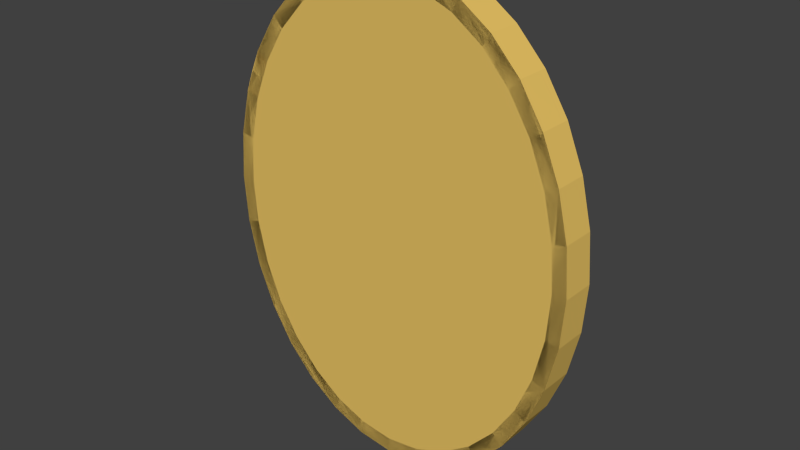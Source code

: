 # Source: Muntje.blend  (saved by Blender 2.76.0; exported with 4.5.12 LTS)
import bpy
from mathutils import Matrix  # noqa: F401  (used for matrix-valued properties, if any)

bpy.ops.wm.read_factory_settings(use_empty=True)
scene = bpy.context.scene
scene.name = 'Scene'

# ---- collections
col_collection_1 = bpy.data.collections.new('Collection 1'); scene.collection.children.link(col_collection_1)

# ---- materials (node trees are filled in below, after node groups)
mat_material_001 = bpy.data.materials.new('Material.001')
mat_material_001.alpha_threshold = 0.0
mat_material_001.use_transparent_shadow = False
mat_material_001.diffuse_color = (0.8, 0.541, 0.1283, 1.0)
mat_material_001.roughness = 0.5

# ---- material node trees

# ---- world
world_world = bpy.data.worlds.new('World'); scene.world = world_world
world_world.color = (0.05088, 0.05088, 0.05088)
world_world.use_sun_shadow = False
world_world.sun_shadow_jitter_overblur = 0.0
world_world.cycles.sampling_method = 'MANUAL'
world_world.cycles.sample_map_resolution = 256

# ---- meshes
me_cylinder_004 = bpy.data.meshes.new('Cylinder.004')
me_cylinder_004.from_pydata([(0.0, 1.331, -0.06), (0.0, 1.331, 0.06), (0.1951, 1.305, -0.06), (0.1951, 1.305, 0.06), (0.3827, 1.23, -0.06), (0.3827, 1.23, 0.06), (0.5556, 1.107, -0.06), (0.5556, 1.107, 0.06), (0.7071, 0.9412, -0.06), (0.7071, 0.9412, 0.06), (0.8315, 0.7395, -0.06), (0.8315, 0.7395, 0.06), (0.9239, 0.5094, -0.06), (0.9239, 0.5094, 0.06), (0.9808, 0.2597, -0.06), (0.9808, 0.2597, 0.06), (1.0, -4.072e-09, -0.06), (1.0, -5.809e-09, 0.06), (0.9808, -0.2597, -0.06), (0.9808, -0.2597, 0.06), (0.9239, -0.5094, -0.06), (0.9239, -0.5094, 0.06), (0.8315, -0.7395, -0.06), (0.8315, -0.7395, 0.06), (0.7071, -0.9412, -0.06), (0.7071, -0.9412, 0.06), (0.5556, -1.107, -0.06), (0.5556, -1.107, 0.06), (0.3827, -1.23, -0.06), (0.3827, -1.23, 0.06), (0.1951, -1.305, -0.06), (0.1951, -1.305, 0.06), (-3.258e-07, -1.331, -0.06), (-3.258e-07, -1.331, 0.06), (-0.1951, -1.305, -0.06), (-0.1951, -1.305, 0.06), (-0.3827, -1.23, -0.06), (-0.3827, -1.23, 0.06), (-0.5556, -1.107, -0.06), (-0.5556, -1.107, 0.06), (-0.7071, -0.9412, -0.06), (-0.7071, -0.9412, 0.06), (-0.8315, -0.7395, -0.06), (-0.8315, -0.7395, 0.06), (-0.9239, -0.5094, -0.06), (-0.9239, -0.5094, 0.06), (-0.9808, -0.2597, -0.06), (-0.9808, -0.2597, 0.06), (-1.0, 1.181e-06, -0.06), (-1.0, 1.179e-06, 0.06), (-0.9808, 0.2597, -0.06), (-0.9808, 0.2597, 0.06), (-0.9239, 0.5094, -0.06), (-0.9239, 0.5094, 0.06), (-0.8315, 0.7395, -0.06), (-0.8315, 0.7395, 0.06), (-0.7071, 0.9412, -0.06), (-0.7071, 0.9412, 0.06), (-0.5556, 1.107, -0.06), (-0.5556, 1.107, 0.06), (-0.3827, 1.23, -0.06), (-0.3827, 1.23, 0.06), (-0.1951, 1.305, -0.06), (-0.1951, 1.305, 0.06), (0.0, 1.331, 0.1011), (0.1951, 1.305, 0.1011), (0.3827, 1.23, 0.1011), (0.5556, 1.107, 0.1011), (0.7071, 0.9412, 0.1011), (0.8315, 0.7395, 0.1011), (0.9239, 0.5094, 0.1011), (0.9808, 0.2597, 0.1011), (1.0, -5.351e-09, 0.1011), (0.9808, -0.2597, 0.1011), (0.9239, -0.5094, 0.1011), (0.8315, -0.7395, 0.1011), (0.7071, -0.9412, 0.1011), (0.5556, -1.107, 0.1011), (0.3827, -1.23, 0.1011), (0.1951, -1.305, 0.1011), (-3.258e-07, -1.331, 0.1011), (-0.1951, -1.305, 0.1011), (-0.3827, -1.23, 0.1011), (-0.5556, -1.107, 0.1011), (-0.7071, -0.9412, 0.1011), (-0.8315, -0.7395, 0.1011), (-0.9239, -0.5094, 0.1011), (-0.9808, -0.2597, 0.1011), (-1.0, 1.179e-06, 0.1011), (-0.9808, 0.2597, 0.1011), (-0.9239, 0.5094, 0.1011), (-0.8315, 0.7395, 0.1011), (-0.7071, 0.9412, 0.1011), (-0.5556, 1.107, 0.1011), (-0.3827, 1.23, 0.1011), (-0.1951, 1.305, 0.1011), (-9.449e-09, 1.417, 0.1011), (0.2106, 1.39, 0.1011), (0.4131, 1.309, 0.1011), (0.5998, 1.178, 0.1011), (0.7634, 1.002, 0.1011), (0.8976, 0.7871, 0.1011), (0.9974, 0.5422, 0.1011), (1.059, 0.2764, 0.1011), (1.08, -2.731e-08, 0.1011), (1.059, -0.2764, 0.1011), (0.9974, -0.5422, 0.1011), (0.8976, -0.7871, 0.1011), (0.7634, -1.002, 0.1011), (0.5998, -1.178, 0.1011), (0.4131, -1.309, 0.1011), (0.2106, -1.39, 0.1011), (-3.612e-07, -1.417, 0.1011), (-0.2106, -1.39, 0.1011), (-0.4131, -1.309, 0.1011), (-0.5998, -1.178, 0.1011), (-0.7634, -1.002, 0.1011), (-0.8976, -0.7871, 0.1011), (-0.9974, -0.5422, 0.1011), (-1.059, -0.2764, 0.1011), (-1.08, 1.234e-06, 0.1011), (-1.059, 0.2764, 0.1011), (-0.9974, 0.5422, 0.1011), (-0.8976, 0.7871, 0.1011), (-0.7634, 1.002, 0.1011), (-0.5998, 1.178, 0.1011), (-0.4131, 1.309, 0.1011), (-0.2106, 1.39, 0.1011), (-4.163e-17, 1.331, -0.09422), (0.1951, 1.305, -0.09422), (0.3827, 1.23, -0.09422), (0.5556, 1.107, -0.09422), (0.7071, 0.9412, -0.09422), (0.8315, 0.7395, -0.09422), (0.9239, 0.5094, -0.09422), (0.9808, 0.2597, -0.09422), (1.0, -4.454e-09, -0.09422), (0.9808, -0.2597, -0.09422), (0.9239, -0.5094, -0.09422), (0.8315, -0.7395, -0.09422), (0.7071, -0.9412, -0.09422), (0.5556, -1.107, -0.09422), (0.3827, -1.23, -0.09422), (0.1951, -1.305, -0.09422), (-3.258e-07, -1.331, -0.09422), (-0.1951, -1.305, -0.09422), (-0.3827, -1.23, -0.09422), (-0.5556, -1.107, -0.09422), (-0.7071, -0.9412, -0.09422), (-0.8315, -0.7395, -0.09422), (-0.9239, -0.5094, -0.09422), (-0.9808, -0.2597, -0.09422), (-1.0, 1.18e-06, -0.09422), (-0.9808, 0.2597, -0.09422), (-0.9239, 0.5094, -0.09422), (-0.8315, 0.7395, -0.09422), (-0.7071, 0.9412, -0.09422), (-0.5556, 1.107, -0.09422), (-0.3827, 1.23, -0.09422), (-0.1951, 1.305, -0.09422), (-9.942e-09, 1.417, -0.09422), (0.2114, 1.389, -0.09422), (0.4147, 1.309, -0.09422), (0.6021, 1.178, -0.09422), (0.7663, 1.002, -0.09422), (0.9011, 0.7871, -0.09422), (1.001, 0.5421, -0.09422), (1.063, 0.2764, -0.09422), (1.084, -2.632e-08, -0.09422), (1.063, -0.2764, -0.09422), (1.001, -0.5421, -0.09422), (0.9011, -0.7871, -0.09422), (0.7663, -1.002, -0.09422), (0.6021, -1.178, -0.09422), (0.4147, -1.309, -0.09422), (0.2114, -1.389, -0.09422), (-3.631e-07, -1.417, -0.09422), (-0.2114, -1.389, -0.09422), (-0.4147, -1.309, -0.09422), (-0.6021, -1.178, -0.09422), (-0.7663, -1.002, -0.09422), (-0.9011, -0.7871, -0.09422), (-1.001, -0.5421, -0.09422), (-1.063, -0.2764, -0.09422), (-1.084, 1.235e-06, -0.09422), (-1.063, 0.2764, -0.09422), (-1.001, 0.5421, -0.09422), (-0.9011, 0.7871, -0.09422), (-0.7663, 1.002, -0.09422), (-0.6021, 1.178, -0.09422), (-0.4147, 1.309, -0.09422), (-0.2114, 1.389, -0.09422), (-0.8814, 0.6218, 0.1011), (-0.9511, 0.6629, 0.1011), (-0.8811, 0.6234, 0.1011), (0.9565, 0.3659, -0.09422), (1.036, 0.3907, -0.09422)], [], [(0, 1, 3, 2), (2, 3, 5, 4), (4, 5, 7, 6), (6, 7, 9, 8), (8, 9, 11, 10), (10, 11, 13, 12), (12, 13, 15, 14), (14, 15, 17, 16), (16, 17, 19, 18), (18, 19, 21, 20), (20, 21, 23, 22), (22, 23, 25, 24), (24, 25, 27, 26), (26, 27, 29, 28), (28, 29, 31, 30), (30, 31, 33, 32), (32, 33, 35, 34), (34, 35, 37, 36), (36, 37, 39, 38), (38, 39, 41, 40), (40, 41, 43, 42), (42, 43, 45, 44), (44, 45, 47, 46), (46, 47, 49, 48), (48, 49, 51, 50), (50, 51, 53, 52), (52, 53, 55, 54), (54, 55, 57, 56), (56, 57, 59, 58), (58, 59, 61, 60), (21, 19, 73, 74), (62, 63, 1, 0), (60, 61, 63, 62), (10, 12, 134, 133), (91, 90, 122, 123), (39, 37, 82, 83), (57, 55, 91, 92), (13, 11, 69, 70), (31, 29, 78, 79), (49, 47, 87, 88), (5, 3, 65, 66), (23, 21, 74, 75), (41, 39, 83, 84), (59, 57, 92, 93), (15, 13, 70, 71), (33, 31, 79, 80), (51, 49, 88, 89), (7, 5, 66, 67), (25, 23, 75, 76), (43, 41, 84, 85), (61, 59, 93, 94), (17, 15, 71, 72), (35, 33, 80, 81), (53, 51, 89, 90), (9, 7, 67, 68), (27, 25, 76, 77), (45, 43, 85, 86), (63, 61, 94, 95), (19, 17, 72, 73), (37, 35, 81, 82), (55, 53, 90, 91), (11, 9, 68, 69), (29, 27, 77, 78), (47, 45, 86, 87), (3, 1, 64, 65), (1, 63, 95, 64), (97, 96, 127, 126, 125, 124, 123, 122, 121, 120, 119, 118, 117, 116, 115, 114, 113, 112, 111, 110, 109, 108, 107, 106, 105, 104, 103, 102, 101, 100, 99, 98), (78, 77, 109, 110), (65, 64, 96, 97), (92, 91, 123, 124), (79, 78, 110, 111), (66, 65, 97, 98), (93, 92, 124, 125), (80, 79, 111, 112), (67, 66, 98, 99), (94, 93, 125, 126), (81, 80, 112, 113), (68, 67, 99, 100), (95, 94, 126, 127), (82, 81, 113, 114), (69, 68, 100, 101), (64, 95, 127, 96), (83, 82, 114, 115), (70, 69, 101, 102), (84, 83, 115, 116), (71, 70, 102, 103), (85, 84, 116, 117), (72, 71, 103, 104), (86, 85, 117, 118), (73, 72, 104, 105), (87, 86, 118, 119), (74, 73, 105, 106), (88, 87, 119, 120), (75, 74, 106, 107), (89, 88, 120, 121), (76, 75, 107, 108), (90, 89, 121, 122), (77, 76, 108, 109), (134, 135, 167, 166), (28, 30, 143, 142), (46, 48, 152, 151), (2, 4, 130, 129), (20, 22, 139, 138), (38, 40, 148, 147), (56, 58, 157, 156), (12, 14, 135, 134), (30, 32, 144, 143), (48, 50, 153, 152), (4, 6, 131, 130), (22, 24, 140, 139), (40, 42, 149, 148), (58, 60, 158, 157), (14, 16, 136, 135), (32, 34, 145, 144), (50, 52, 154, 153), (6, 8, 132, 131), (24, 26, 141, 140), (42, 44, 150, 149), (60, 62, 159, 158), (16, 18, 137, 136), (34, 36, 146, 145), (52, 54, 155, 154), (8, 10, 133, 132), (26, 28, 142, 141), (44, 46, 151, 150), (0, 2, 129, 128), (62, 0, 128, 159), (18, 20, 138, 137), (36, 38, 147, 146), (54, 56, 156, 155), (160, 161, 162, 163, 164, 165, 166, 167, 168, 169, 170, 171, 172, 173, 174, 175, 176, 177, 178, 179, 180, 181, 182, 183, 184, 185, 186, 187, 188, 189, 190, 191), (148, 149, 181, 180), (135, 136, 168, 167), (149, 150, 182, 181), (136, 137, 169, 168), (150, 151, 183, 182), (137, 138, 170, 169), (151, 152, 184, 183), (138, 139, 171, 170), (152, 153, 185, 184), (139, 140, 172, 171), (153, 154, 186, 185), (140, 141, 173, 172), (154, 155, 187, 186), (141, 142, 174, 173), (128, 129, 161, 160), (155, 156, 188, 187), (142, 143, 175, 174), (129, 130, 162, 161), (156, 157, 189, 188), (143, 144, 176, 175), (130, 131, 163, 162), (157, 158, 190, 189), (144, 145, 177, 176), (131, 132, 164, 163), (158, 159, 191, 190), (145, 146, 178, 177), (132, 133, 165, 164), (159, 128, 160, 191), (146, 147, 179, 178), (133, 134, 166, 165), (147, 148, 180, 179), (168, 104, 103, 167), (169, 105, 104, 168), (170, 106, 105, 169), (171, 107, 106, 170), (172, 108, 107, 171), (173, 109, 108, 172), (174, 110, 109, 173), (175, 111, 110, 174), (176, 112, 111, 175), (177, 113, 112, 176), (178, 114, 113, 177), (179, 115, 114, 178), (180, 116, 115, 179), (181, 117, 116, 180), (182, 118, 117, 181), (183, 119, 118, 182), (184, 120, 119, 183), (185, 121, 120, 184), (186, 122, 121, 185), (187, 123, 122, 186), (188, 124, 123, 187), (189, 125, 124, 188), (190, 126, 125, 189), (191, 127, 126, 190), (160, 96, 127, 191), (161, 97, 96, 160), (162, 98, 97, 161), (163, 99, 98, 162), (164, 100, 99, 163), (165, 101, 100, 164), (166, 102, 101, 165), (167, 103, 102, 166), (123, 91, 192, 193), (166, 134, 195, 196), (90, 122, 193, 194), (135, 167, 196, 195)])
me_cylinder_004.materials.append(mat_material_001)
me_cylinder_004.use_remesh_preserve_volume = False
me_cylinder_004.use_remesh_preserve_attributes = False
me_cylinder_004.use_mirror_vertex_groups = False
me_cylinder_004.update()

# ---- objects
ob_cylinder = bpy.data.objects.new('Cylinder', me_cylinder_004)

# ---- transforms, parenting, visibility, modifiers, constraints
ob_cylinder.location = (0.0, 0.0, 0.0)
ob_cylinder.rotation_euler = (1.571, 0.0, 0.0)
ob_cylinder.lineart.crease_threshold = 0.0

# ---- collection membership
col_collection_1.objects.link(ob_cylinder)

# ---- scene / render settings (as saved in the file)
scene.frame_start = 1; scene.frame_end = 250; scene.frame_set(1)
scene.render.engine = 'BLENDER_EEVEE_NEXT'
scene.render.resolution_percentage = 50
scene.render.dither_intensity = 0.0
scene.cycles.use_denoising = False
scene.cycles.samples = 10
scene.cycles.sampling_pattern = 'TABULATED_SOBOL'
scene.cycles.light_sampling_threshold = 0.0
scene.cycles.use_adaptive_sampling = False
scene.cycles.use_light_tree = False
scene.cycles.blur_glossy = 0.0
scene.cycles.pixel_filter_type = 'GAUSSIAN'
scene.cycles.sample_clamp_indirect = 0.0
scene.view_settings.view_transform = 'Standard'
bpy.context.view_layer.update()

# ---- added for rendering (the .blend has no active camera and no usable light): camera, sun
cam_auto = bpy.data.cameras.new('AutoCamera')
cam_auto.lens = 50.0
cam_auto.sensor_width = 36.0
cam_auto.clip_end = 1000.0
ob_auto_camera = bpy.data.objects.new('AutoCamera', cam_auto)
scene.collection.objects.link(ob_auto_camera)
ob_auto_camera.location = (3.30571, -3.97027, 2.64457)
ob_auto_camera.rotation_euler = (1.09748, -7.21219e-08, 0.694738)
scene.camera = ob_auto_camera
light_auto_sun = bpy.data.lights.new('AutoSun', 'SUN')
light_auto_sun.energy = 3.0
light_auto_sun.angle = 0.0523599
ob_auto_sun = bpy.data.objects.new('AutoSun', light_auto_sun)
scene.collection.objects.link(ob_auto_sun)
ob_auto_sun.rotation_euler = (0.872665, 0.174533, 0.523599)
bpy.context.view_layer.update()
